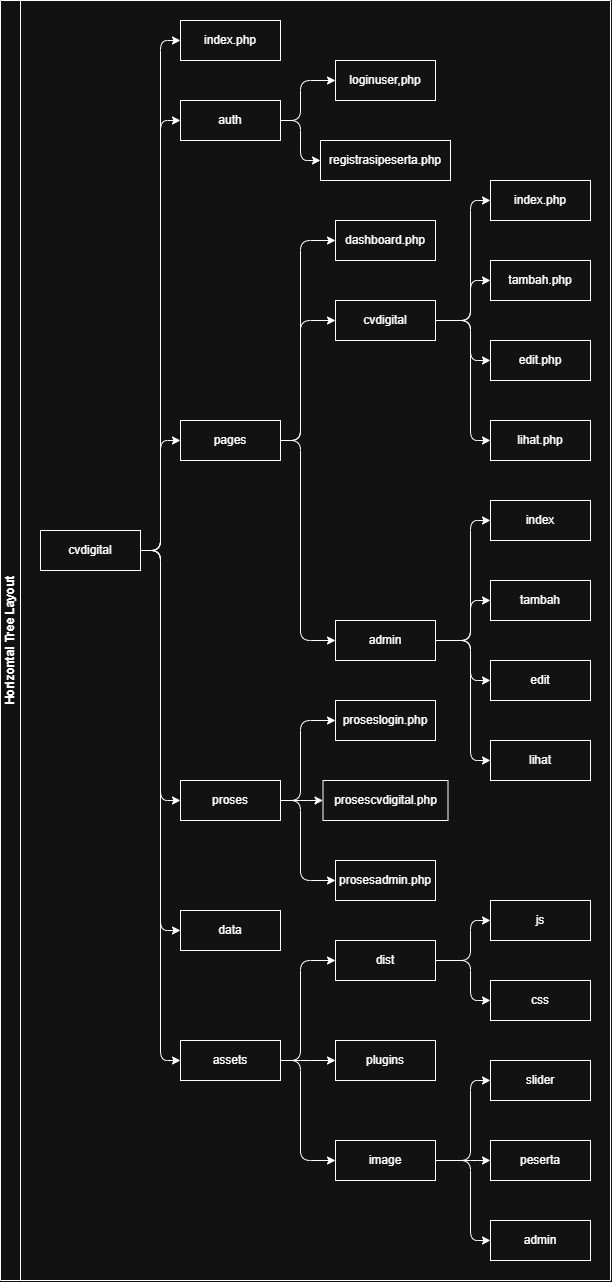

The diagram above was exported from draw.io. Its source (the exported page's mxGraphModel, read from the mxfile embedded in the PNG):
<mxGraphModel dx="1944" dy="661" grid="1" gridSize="10" guides="1" tooltips="1" connect="1" arrows="1" fold="1" page="1" pageScale="1" pageWidth="850" pageHeight="1100" math="0" shadow="0">
  <root>
    <mxCell id="0" />
    <mxCell id="1" parent="0" />
    <mxCell id="P-mOe1WZc1uBYBfFIQso-1" parent="1" style="swimlane;html=1;startSize=20;horizontal=0;resizable=0;fontSize=12;transparentBounds=1;groupPadding=20;containerType=tree;childLayout=%5B%7B%22layout%22%3A%22elkTree%22%2C%22config%22%3A%7B%22elk.direction%22%3A%22RIGHT%22%2C%22elk.spacing.nodeNode%22%3A%2240%22%2C%22elk.spacing.edgeNode%22%3A%2220%22%2C%22elk.padding%22%3A%22%5Btop%3D20%2Cleft%3D40%2Cbottom%3D20%2Cright%3D20%5D%22%2C%22corners%22%3A%22rounded%22%2C%22resizeLayoutRoot%22%3Atrue%2C%22resizeNodes%22%3Afalse%7D%7D%5D;" value="Horizontal Tree Layout" vertex="1">
      <mxGeometry height="930" width="505" as="geometry" />
    </mxCell>
    <mxCell id="P-mOe1WZc1uBYBfFIQso-2" parent="P-mOe1WZc1uBYBfFIQso-1" style="whiteSpace=wrap;html=1;" value="cvdigital" vertex="1">
      <mxGeometry height="40" width="100" x="-230" y="690" as="geometry" />
    </mxCell>
    <mxCell id="P-mOe1WZc1uBYBfFIQso-3" parent="P-mOe1WZc1uBYBfFIQso-1" style="whiteSpace=wrap;html=1;" value="index.php" vertex="1">
      <mxGeometry height="40" width="100" x="-90" y="180" as="geometry" />
    </mxCell>
    <mxCell id="P-mOe1WZc1uBYBfFIQso-4" parent="P-mOe1WZc1uBYBfFIQso-1" style="whiteSpace=wrap;html=1;" value="auth" vertex="1">
      <mxGeometry height="40" width="100" x="-90" y="260" as="geometry" />
    </mxCell>
    <mxCell id="P-mOe1WZc1uBYBfFIQso-5" edge="1" parent="P-mOe1WZc1uBYBfFIQso-1" source="P-mOe1WZc1uBYBfFIQso-2" style="html=1;rounded=1;curved=0;sourcePerimeterSpacing=0;targetPerimeterSpacing=0;startSize=6;endSize=6;exitX=1;exitY=0.5;entryX=0;entryY=0.5;edgeStyle=orthogonalEdgeStyle;" target="P-mOe1WZc1uBYBfFIQso-3" value="">
      <mxGeometry relative="1" as="geometry">
        <Array as="points">
          <mxPoint x="-110" y="710" />
          <mxPoint x="-91.32" y="200" />
        </Array>
      </mxGeometry>
    </mxCell>
    <mxCell id="P-mOe1WZc1uBYBfFIQso-6" edge="1" parent="P-mOe1WZc1uBYBfFIQso-1" source="P-mOe1WZc1uBYBfFIQso-2" style="html=1;rounded=1;curved=0;sourcePerimeterSpacing=0;targetPerimeterSpacing=0;startSize=6;endSize=6;exitX=1;exitY=0.5;entryX=0;entryY=0.5;edgeStyle=orthogonalEdgeStyle;" target="P-mOe1WZc1uBYBfFIQso-4" value="">
      <mxGeometry relative="1" as="geometry">
        <Array as="points">
          <mxPoint x="-110" y="710" />
          <mxPoint x="-91.32" y="280" />
        </Array>
      </mxGeometry>
    </mxCell>
    <mxCell id="P-mOe1WZc1uBYBfFIQso-7" edge="1" parent="P-mOe1WZc1uBYBfFIQso-1" source="P-mOe1WZc1uBYBfFIQso-2" style="rounded=1;orthogonalLoop=1;jettySize=auto;html=1;curved=0;exitX=1;exitY=0.5;entryX=0;entryY=0.5;edgeStyle=orthogonalEdgeStyle;" target="P-mOe1WZc1uBYBfFIQso-8" value="">
      <mxGeometry relative="1" as="geometry">
        <Array as="points">
          <mxPoint x="-110" y="710" />
          <mxPoint x="-91.32" y="600" />
        </Array>
      </mxGeometry>
    </mxCell>
    <mxCell id="P-mOe1WZc1uBYBfFIQso-8" parent="P-mOe1WZc1uBYBfFIQso-1" style="whiteSpace=wrap;html=1;" value="pages" vertex="1">
      <mxGeometry height="40" width="100" x="-90" y="580" as="geometry" />
    </mxCell>
    <mxCell id="P-mOe1WZc1uBYBfFIQso-9" edge="1" parent="P-mOe1WZc1uBYBfFIQso-1" source="P-mOe1WZc1uBYBfFIQso-2" style="rounded=1;orthogonalLoop=1;jettySize=auto;html=1;curved=0;exitX=1;exitY=0.5;entryX=0;entryY=0.5;edgeStyle=orthogonalEdgeStyle;" target="P-mOe1WZc1uBYBfFIQso-10" value="">
      <mxGeometry relative="1" as="geometry">
        <Array as="points">
          <mxPoint x="-110" y="710" />
          <mxPoint x="-91.32" y="960" />
        </Array>
      </mxGeometry>
    </mxCell>
    <mxCell id="P-mOe1WZc1uBYBfFIQso-10" parent="P-mOe1WZc1uBYBfFIQso-1" style="whiteSpace=wrap;html=1;" value="proses" vertex="1">
      <mxGeometry height="40" width="100" x="-90" y="940" as="geometry" />
    </mxCell>
    <mxCell id="P-mOe1WZc1uBYBfFIQso-11" edge="1" parent="P-mOe1WZc1uBYBfFIQso-1" source="P-mOe1WZc1uBYBfFIQso-2" style="rounded=1;orthogonalLoop=1;jettySize=auto;html=1;curved=0;exitX=1;exitY=0.5;entryX=0;entryY=0.5;edgeStyle=orthogonalEdgeStyle;" target="P-mOe1WZc1uBYBfFIQso-12" value="">
      <mxGeometry relative="1" as="geometry">
        <Array as="points">
          <mxPoint x="-110" y="710" />
          <mxPoint x="-91.32" y="1090" />
        </Array>
      </mxGeometry>
    </mxCell>
    <mxCell id="P-mOe1WZc1uBYBfFIQso-12" parent="P-mOe1WZc1uBYBfFIQso-1" style="whiteSpace=wrap;html=1;" value="data" vertex="1">
      <mxGeometry height="40" width="100" x="-90" y="1070" as="geometry" />
    </mxCell>
    <mxCell id="P-mOe1WZc1uBYBfFIQso-13" edge="1" parent="P-mOe1WZc1uBYBfFIQso-1" source="P-mOe1WZc1uBYBfFIQso-4" style="html=1;rounded=1;curved=0;sourcePerimeterSpacing=0;targetPerimeterSpacing=0;startSize=6;endSize=6;exitX=1;exitY=0.5;entryX=0;entryY=0.5;edgeStyle=orthogonalEdgeStyle;" target="P-mOe1WZc1uBYBfFIQso-14" value="">
      <mxGeometry relative="1" as="geometry">
        <Array as="points">
          <mxPoint x="30" y="280" />
          <mxPoint x="30" y="240" />
        </Array>
        <mxPoint x="-130" y="360" as="sourcePoint" />
      </mxGeometry>
    </mxCell>
    <mxCell id="P-mOe1WZc1uBYBfFIQso-14" parent="P-mOe1WZc1uBYBfFIQso-1" style="whiteSpace=wrap;html=1;" value="loginuser,php" vertex="1">
      <mxGeometry height="40" width="100" x="65" y="220" as="geometry" />
    </mxCell>
    <mxCell id="P-mOe1WZc1uBYBfFIQso-15" edge="1" parent="P-mOe1WZc1uBYBfFIQso-1" source="P-mOe1WZc1uBYBfFIQso-2" style="rounded=1;orthogonalLoop=1;jettySize=auto;html=1;curved=0;exitX=1;exitY=0.5;entryX=0;entryY=0.5;edgeStyle=orthogonalEdgeStyle;" target="P-mOe1WZc1uBYBfFIQso-16" value="">
      <mxGeometry relative="1" as="geometry">
        <Array as="points">
          <mxPoint x="-110" y="710" />
          <mxPoint x="-91.32" y="1220" />
        </Array>
      </mxGeometry>
    </mxCell>
    <mxCell id="P-mOe1WZc1uBYBfFIQso-16" parent="P-mOe1WZc1uBYBfFIQso-1" style="whiteSpace=wrap;html=1;" value="assets" vertex="1">
      <mxGeometry height="40" width="100" x="-90" y="1200" as="geometry" />
    </mxCell>
    <mxCell id="P-mOe1WZc1uBYBfFIQso-17" edge="1" parent="P-mOe1WZc1uBYBfFIQso-1" source="P-mOe1WZc1uBYBfFIQso-16" style="rounded=1;orthogonalLoop=1;jettySize=auto;html=1;curved=0;exitX=1;exitY=0.5;entryX=0;entryY=0.5;edgeStyle=orthogonalEdgeStyle;" target="P-mOe1WZc1uBYBfFIQso-18" value="">
      <mxGeometry relative="1" as="geometry">
        <Array as="points">
          <mxPoint x="30" y="1220" />
          <mxPoint x="30" y="1120" />
        </Array>
        <mxPoint x="-130" y="400" as="sourcePoint" />
      </mxGeometry>
    </mxCell>
    <mxCell id="P-mOe1WZc1uBYBfFIQso-18" parent="P-mOe1WZc1uBYBfFIQso-1" style="whiteSpace=wrap;html=1;" value="dist" vertex="1">
      <mxGeometry height="40" width="100" x="65" y="1100" as="geometry" />
    </mxCell>
    <mxCell id="P-mOe1WZc1uBYBfFIQso-19" edge="1" parent="P-mOe1WZc1uBYBfFIQso-1" source="P-mOe1WZc1uBYBfFIQso-16" style="rounded=1;orthogonalLoop=1;jettySize=auto;html=1;curved=0;exitX=1;exitY=0.5;entryX=0;entryY=0.5;edgeStyle=orthogonalEdgeStyle;" target="P-mOe1WZc1uBYBfFIQso-20" value="">
      <mxGeometry relative="1" as="geometry">
        <Array as="points">
          <mxPoint x="30" y="1220" />
          <mxPoint x="30" y="1220" />
        </Array>
        <mxPoint x="-130" y="400" as="sourcePoint" />
      </mxGeometry>
    </mxCell>
    <mxCell id="P-mOe1WZc1uBYBfFIQso-20" parent="P-mOe1WZc1uBYBfFIQso-1" style="whiteSpace=wrap;html=1;" value="plugins" vertex="1">
      <mxGeometry height="40" width="100" x="65" y="1200" as="geometry" />
    </mxCell>
    <mxCell id="P-mOe1WZc1uBYBfFIQso-21" edge="1" parent="P-mOe1WZc1uBYBfFIQso-1" source="P-mOe1WZc1uBYBfFIQso-16" style="rounded=1;orthogonalLoop=1;jettySize=auto;html=1;curved=0;exitX=1;exitY=0.5;entryX=0;entryY=0.5;edgeStyle=orthogonalEdgeStyle;" target="P-mOe1WZc1uBYBfFIQso-22" value="">
      <mxGeometry relative="1" as="geometry">
        <Array as="points">
          <mxPoint x="30" y="1220" />
          <mxPoint x="30" y="1320" />
        </Array>
        <mxPoint x="-130" y="400" as="sourcePoint" />
      </mxGeometry>
    </mxCell>
    <mxCell id="P-mOe1WZc1uBYBfFIQso-22" parent="P-mOe1WZc1uBYBfFIQso-1" style="whiteSpace=wrap;html=1;" value="image" vertex="1">
      <mxGeometry height="40" width="100" x="65" y="1300" as="geometry" />
    </mxCell>
    <mxCell id="P-mOe1WZc1uBYBfFIQso-23" edge="1" parent="P-mOe1WZc1uBYBfFIQso-1" source="P-mOe1WZc1uBYBfFIQso-22" style="rounded=1;orthogonalLoop=1;jettySize=auto;html=1;curved=0;exitX=1;exitY=0.5;entryX=0;entryY=0.5;edgeStyle=orthogonalEdgeStyle;" target="P-mOe1WZc1uBYBfFIQso-24" value="">
      <mxGeometry relative="1" as="geometry">
        <Array as="points">
          <mxPoint x="200" y="1320" />
          <mxPoint x="200" y="1240" />
        </Array>
        <mxPoint x="10" y="600" as="sourcePoint" />
      </mxGeometry>
    </mxCell>
    <mxCell id="P-mOe1WZc1uBYBfFIQso-24" parent="P-mOe1WZc1uBYBfFIQso-1" style="whiteSpace=wrap;html=1;" value="slider" vertex="1">
      <mxGeometry height="40" width="100" x="220" y="1220" as="geometry" />
    </mxCell>
    <mxCell id="P-mOe1WZc1uBYBfFIQso-25" edge="1" parent="P-mOe1WZc1uBYBfFIQso-1" source="P-mOe1WZc1uBYBfFIQso-22" style="rounded=1;orthogonalLoop=1;jettySize=auto;html=1;curved=0;exitX=1;exitY=0.5;entryX=0;entryY=0.5;edgeStyle=orthogonalEdgeStyle;" target="P-mOe1WZc1uBYBfFIQso-26" value="">
      <mxGeometry relative="1" as="geometry">
        <Array as="points">
          <mxPoint x="200" y="1320" />
        </Array>
        <mxPoint x="10" y="600" as="sourcePoint" />
      </mxGeometry>
    </mxCell>
    <mxCell id="P-mOe1WZc1uBYBfFIQso-26" parent="P-mOe1WZc1uBYBfFIQso-1" style="whiteSpace=wrap;html=1;" value="peserta" vertex="1">
      <mxGeometry height="40" width="100" x="220" y="1300" as="geometry" />
    </mxCell>
    <mxCell id="P-mOe1WZc1uBYBfFIQso-27" edge="1" parent="P-mOe1WZc1uBYBfFIQso-1" source="P-mOe1WZc1uBYBfFIQso-22" style="rounded=1;orthogonalLoop=1;jettySize=auto;html=1;curved=0;exitX=1;exitY=0.5;entryX=0;entryY=0.5;edgeStyle=orthogonalEdgeStyle;" target="P-mOe1WZc1uBYBfFIQso-28" value="">
      <mxGeometry relative="1" as="geometry">
        <Array as="points">
          <mxPoint x="200" y="1320" />
          <mxPoint x="200" y="1400" />
        </Array>
        <mxPoint x="10" y="600" as="sourcePoint" />
      </mxGeometry>
    </mxCell>
    <mxCell id="P-mOe1WZc1uBYBfFIQso-28" parent="P-mOe1WZc1uBYBfFIQso-1" style="whiteSpace=wrap;html=1;" value="admin" vertex="1">
      <mxGeometry height="40" width="100" x="220" y="1380" as="geometry" />
    </mxCell>
    <mxCell id="P-mOe1WZc1uBYBfFIQso-29" edge="1" parent="P-mOe1WZc1uBYBfFIQso-1" source="P-mOe1WZc1uBYBfFIQso-4" style="html=1;rounded=1;curved=0;sourcePerimeterSpacing=0;targetPerimeterSpacing=0;startSize=6;endSize=6;exitX=1;exitY=0.5;entryX=0;entryY=0.5;edgeStyle=orthogonalEdgeStyle;" target="P-mOe1WZc1uBYBfFIQso-30" value="">
      <mxGeometry relative="1" as="geometry">
        <Array as="points">
          <mxPoint x="30" y="280" />
          <mxPoint x="30" y="320" />
        </Array>
        <mxPoint x="-130" y="400" as="sourcePoint" />
      </mxGeometry>
    </mxCell>
    <mxCell id="P-mOe1WZc1uBYBfFIQso-30" parent="P-mOe1WZc1uBYBfFIQso-1" style="whiteSpace=wrap;html=1;" value="registrasipeserta.php" vertex="1">
      <mxGeometry height="40" width="130" x="50" y="300" as="geometry" />
    </mxCell>
    <mxCell id="P-mOe1WZc1uBYBfFIQso-31" edge="1" parent="P-mOe1WZc1uBYBfFIQso-1" source="P-mOe1WZc1uBYBfFIQso-8" style="rounded=1;orthogonalLoop=1;jettySize=auto;html=1;curved=0;exitX=1;exitY=0.5;entryX=0;entryY=0.5;edgeStyle=orthogonalEdgeStyle;" target="P-mOe1WZc1uBYBfFIQso-32" value="">
      <mxGeometry relative="1" as="geometry">
        <Array as="points">
          <mxPoint x="30" y="600" />
          <mxPoint x="30" y="400" />
        </Array>
        <mxPoint x="-130" y="400" as="sourcePoint" />
      </mxGeometry>
    </mxCell>
    <mxCell id="P-mOe1WZc1uBYBfFIQso-32" parent="P-mOe1WZc1uBYBfFIQso-1" style="whiteSpace=wrap;html=1;" value="dashboard.php" vertex="1">
      <mxGeometry height="40" width="100" x="65" y="380" as="geometry" />
    </mxCell>
    <mxCell id="P-mOe1WZc1uBYBfFIQso-33" edge="1" parent="P-mOe1WZc1uBYBfFIQso-1" source="P-mOe1WZc1uBYBfFIQso-8" style="rounded=1;orthogonalLoop=1;jettySize=auto;html=1;curved=0;exitX=1;exitY=0.5;entryX=0;entryY=0.5;edgeStyle=orthogonalEdgeStyle;" target="P-mOe1WZc1uBYBfFIQso-34" value="">
      <mxGeometry relative="1" as="geometry">
        <Array as="points">
          <mxPoint x="30" y="600" />
          <mxPoint x="30" y="480" />
        </Array>
        <mxPoint x="-130" y="420" as="sourcePoint" />
      </mxGeometry>
    </mxCell>
    <mxCell id="P-mOe1WZc1uBYBfFIQso-34" parent="P-mOe1WZc1uBYBfFIQso-1" style="whiteSpace=wrap;html=1;" value="cvdigital" vertex="1">
      <mxGeometry height="40" width="100" x="65" y="460" as="geometry" />
    </mxCell>
    <mxCell id="P-mOe1WZc1uBYBfFIQso-35" edge="1" parent="P-mOe1WZc1uBYBfFIQso-1" source="P-mOe1WZc1uBYBfFIQso-8" style="rounded=1;orthogonalLoop=1;jettySize=auto;html=1;curved=0;exitX=1;exitY=0.5;entryX=0;entryY=0.5;edgeStyle=orthogonalEdgeStyle;" target="P-mOe1WZc1uBYBfFIQso-36" value="">
      <mxGeometry relative="1" as="geometry">
        <Array as="points">
          <mxPoint x="30" y="600" />
          <mxPoint x="30" y="800" />
        </Array>
        <mxPoint x="-130" y="440" as="sourcePoint" />
      </mxGeometry>
    </mxCell>
    <mxCell id="P-mOe1WZc1uBYBfFIQso-36" parent="P-mOe1WZc1uBYBfFIQso-1" style="whiteSpace=wrap;html=1;" value="admin" vertex="1">
      <mxGeometry height="40" width="100" x="65" y="780" as="geometry" />
    </mxCell>
    <mxCell id="P-mOe1WZc1uBYBfFIQso-37" edge="1" parent="P-mOe1WZc1uBYBfFIQso-1" source="P-mOe1WZc1uBYBfFIQso-18" style="rounded=1;orthogonalLoop=1;jettySize=auto;html=1;curved=0;exitX=1;exitY=0.5;entryX=0;entryY=0.5;edgeStyle=orthogonalEdgeStyle;" target="P-mOe1WZc1uBYBfFIQso-38" value="">
      <mxGeometry relative="1" as="geometry">
        <Array as="points">
          <mxPoint x="200" y="1120" />
          <mxPoint x="200" y="1080" />
        </Array>
        <mxPoint x="10" y="720" as="sourcePoint" />
      </mxGeometry>
    </mxCell>
    <mxCell id="P-mOe1WZc1uBYBfFIQso-38" parent="P-mOe1WZc1uBYBfFIQso-1" style="whiteSpace=wrap;html=1;" value="js" vertex="1">
      <mxGeometry height="40" width="100" x="220" y="1060" as="geometry" />
    </mxCell>
    <mxCell id="P-mOe1WZc1uBYBfFIQso-39" edge="1" parent="P-mOe1WZc1uBYBfFIQso-1" source="P-mOe1WZc1uBYBfFIQso-18" style="rounded=1;orthogonalLoop=1;jettySize=auto;html=1;curved=0;exitX=1;exitY=0.5;entryX=0;entryY=0.5;edgeStyle=orthogonalEdgeStyle;" target="P-mOe1WZc1uBYBfFIQso-40" value="">
      <mxGeometry relative="1" as="geometry">
        <Array as="points">
          <mxPoint x="200" y="1120" />
          <mxPoint x="200" y="1160" />
        </Array>
        <mxPoint x="10" y="720" as="sourcePoint" />
      </mxGeometry>
    </mxCell>
    <mxCell id="P-mOe1WZc1uBYBfFIQso-40" parent="P-mOe1WZc1uBYBfFIQso-1" style="whiteSpace=wrap;html=1;" value="css" vertex="1">
      <mxGeometry height="40" width="100" x="220" y="1140" as="geometry" />
    </mxCell>
    <mxCell id="P-mOe1WZc1uBYBfFIQso-43" edge="1" parent="P-mOe1WZc1uBYBfFIQso-1" source="P-mOe1WZc1uBYBfFIQso-34" style="rounded=1;orthogonalLoop=1;jettySize=auto;html=1;curved=0;exitX=1;exitY=0.5;entryX=0;entryY=0.5;edgeStyle=orthogonalEdgeStyle;" target="P-mOe1WZc1uBYBfFIQso-44" value="">
      <mxGeometry relative="1" as="geometry">
        <Array as="points">
          <mxPoint x="200" y="480" />
          <mxPoint x="218.68" y="360" />
        </Array>
        <mxPoint x="10" y="480" as="sourcePoint" />
      </mxGeometry>
    </mxCell>
    <mxCell id="P-mOe1WZc1uBYBfFIQso-44" parent="P-mOe1WZc1uBYBfFIQso-1" style="whiteSpace=wrap;html=1;" value="index.php" vertex="1">
      <mxGeometry height="40" width="100" x="220" y="340" as="geometry" />
    </mxCell>
    <mxCell id="P-mOe1WZc1uBYBfFIQso-45" edge="1" parent="P-mOe1WZc1uBYBfFIQso-1" source="P-mOe1WZc1uBYBfFIQso-34" style="rounded=1;orthogonalLoop=1;jettySize=auto;html=1;curved=0;exitX=1;exitY=0.5;entryX=0;entryY=0.5;edgeStyle=orthogonalEdgeStyle;" target="P-mOe1WZc1uBYBfFIQso-46" value="">
      <mxGeometry relative="1" as="geometry">
        <Array as="points">
          <mxPoint x="200" y="480" />
          <mxPoint x="200" y="440" />
        </Array>
        <mxPoint x="10" y="480" as="sourcePoint" />
      </mxGeometry>
    </mxCell>
    <mxCell id="P-mOe1WZc1uBYBfFIQso-46" parent="P-mOe1WZc1uBYBfFIQso-1" style="whiteSpace=wrap;html=1;" value="tambah.php" vertex="1">
      <mxGeometry height="40" width="100" x="220" y="420" as="geometry" />
    </mxCell>
    <mxCell id="P-mOe1WZc1uBYBfFIQso-47" edge="1" parent="P-mOe1WZc1uBYBfFIQso-1" source="P-mOe1WZc1uBYBfFIQso-34" style="rounded=1;orthogonalLoop=1;jettySize=auto;html=1;curved=0;exitX=1;exitY=0.5;entryX=0;entryY=0.5;edgeStyle=orthogonalEdgeStyle;" target="P-mOe1WZc1uBYBfFIQso-48" value="">
      <mxGeometry relative="1" as="geometry">
        <Array as="points">
          <mxPoint x="200" y="480" />
          <mxPoint x="200" y="520" />
        </Array>
        <mxPoint x="10" y="480" as="sourcePoint" />
      </mxGeometry>
    </mxCell>
    <mxCell id="P-mOe1WZc1uBYBfFIQso-48" parent="P-mOe1WZc1uBYBfFIQso-1" style="whiteSpace=wrap;html=1;" value="edit.php" vertex="1">
      <mxGeometry height="40" width="100" x="220" y="500" as="geometry" />
    </mxCell>
    <mxCell id="P-mOe1WZc1uBYBfFIQso-49" edge="1" parent="P-mOe1WZc1uBYBfFIQso-1" source="P-mOe1WZc1uBYBfFIQso-34" style="rounded=1;orthogonalLoop=1;jettySize=auto;html=1;curved=0;exitX=1;exitY=0.5;entryX=0;entryY=0.5;edgeStyle=orthogonalEdgeStyle;" target="P-mOe1WZc1uBYBfFIQso-50" value="">
      <mxGeometry relative="1" as="geometry">
        <Array as="points">
          <mxPoint x="200" y="480" />
          <mxPoint x="218.68" y="600" />
        </Array>
        <mxPoint x="10" y="480" as="sourcePoint" />
      </mxGeometry>
    </mxCell>
    <mxCell id="P-mOe1WZc1uBYBfFIQso-50" parent="P-mOe1WZc1uBYBfFIQso-1" style="whiteSpace=wrap;html=1;" value="lihat.php" vertex="1">
      <mxGeometry height="40" width="100" x="220" y="580" as="geometry" />
    </mxCell>
    <mxCell id="P-mOe1WZc1uBYBfFIQso-63" edge="1" parent="P-mOe1WZc1uBYBfFIQso-1" source="P-mOe1WZc1uBYBfFIQso-10" style="rounded=1;orthogonalLoop=1;jettySize=auto;html=1;curved=0;exitX=1;exitY=0.5;entryX=0;entryY=0.5;edgeStyle=orthogonalEdgeStyle;" target="P-mOe1WZc1uBYBfFIQso-64" value="">
      <mxGeometry relative="1" as="geometry">
        <Array as="points">
          <mxPoint x="30" y="960" />
          <mxPoint x="30" y="880" />
        </Array>
        <mxPoint x="-130" y="510" as="sourcePoint" />
      </mxGeometry>
    </mxCell>
    <mxCell id="P-mOe1WZc1uBYBfFIQso-64" parent="P-mOe1WZc1uBYBfFIQso-1" style="whiteSpace=wrap;html=1;" value="proseslogin.php" vertex="1">
      <mxGeometry height="40" width="100" x="65" y="860" as="geometry" />
    </mxCell>
    <mxCell id="P-mOe1WZc1uBYBfFIQso-65" edge="1" parent="P-mOe1WZc1uBYBfFIQso-1" source="P-mOe1WZc1uBYBfFIQso-10" style="rounded=1;orthogonalLoop=1;jettySize=auto;html=1;curved=0;exitX=1;exitY=0.5;entryX=0;entryY=0.5;edgeStyle=orthogonalEdgeStyle;" target="P-mOe1WZc1uBYBfFIQso-66" value="">
      <mxGeometry relative="1" as="geometry">
        <Array as="points">
          <mxPoint x="30" y="960" />
        </Array>
        <mxPoint x="-130" y="510" as="sourcePoint" />
      </mxGeometry>
    </mxCell>
    <mxCell id="P-mOe1WZc1uBYBfFIQso-66" parent="P-mOe1WZc1uBYBfFIQso-1" style="whiteSpace=wrap;html=1;" value="prosescvdigital.php" vertex="1">
      <mxGeometry height="40" width="125" x="52.5" y="940" as="geometry" />
    </mxCell>
    <mxCell id="P-mOe1WZc1uBYBfFIQso-67" edge="1" parent="P-mOe1WZc1uBYBfFIQso-1" source="P-mOe1WZc1uBYBfFIQso-10" style="rounded=1;orthogonalLoop=1;jettySize=auto;html=1;curved=0;exitX=1;exitY=0.5;entryX=0;entryY=0.5;edgeStyle=orthogonalEdgeStyle;" target="P-mOe1WZc1uBYBfFIQso-68" value="">
      <mxGeometry relative="1" as="geometry">
        <Array as="points">
          <mxPoint x="30" y="960" />
          <mxPoint x="30" y="1040" />
        </Array>
        <mxPoint x="-130" y="550" as="sourcePoint" />
      </mxGeometry>
    </mxCell>
    <mxCell id="P-mOe1WZc1uBYBfFIQso-68" parent="P-mOe1WZc1uBYBfFIQso-1" style="whiteSpace=wrap;html=1;" value="prosesadmin.php" vertex="1">
      <mxGeometry height="40" width="100" x="65" y="1020" as="geometry" />
    </mxCell>
    <mxCell id="P-mOe1WZc1uBYBfFIQso-69" edge="1" parent="P-mOe1WZc1uBYBfFIQso-1" source="P-mOe1WZc1uBYBfFIQso-36" style="rounded=1;orthogonalLoop=1;jettySize=auto;html=1;curved=0;exitX=1;exitY=0.5;entryX=0;entryY=0.5;edgeStyle=orthogonalEdgeStyle;" target="P-mOe1WZc1uBYBfFIQso-70" value="">
      <mxGeometry relative="1" as="geometry">
        <Array as="points">
          <mxPoint x="200" y="800" />
          <mxPoint x="218.68" y="680" />
        </Array>
        <mxPoint x="10" y="480" as="sourcePoint" />
      </mxGeometry>
    </mxCell>
    <mxCell id="P-mOe1WZc1uBYBfFIQso-70" parent="P-mOe1WZc1uBYBfFIQso-1" style="whiteSpace=wrap;html=1;" value="index" vertex="1">
      <mxGeometry height="40" width="100" x="220" y="660" as="geometry" />
    </mxCell>
    <mxCell id="P-mOe1WZc1uBYBfFIQso-71" edge="1" parent="P-mOe1WZc1uBYBfFIQso-1" source="P-mOe1WZc1uBYBfFIQso-36" style="rounded=1;orthogonalLoop=1;jettySize=auto;html=1;curved=0;exitX=1;exitY=0.5;entryX=0;entryY=0.5;edgeStyle=orthogonalEdgeStyle;" target="P-mOe1WZc1uBYBfFIQso-72" value="">
      <mxGeometry relative="1" as="geometry">
        <Array as="points">
          <mxPoint x="200" y="800" />
          <mxPoint x="200" y="760" />
        </Array>
        <mxPoint x="10" y="540" as="sourcePoint" />
      </mxGeometry>
    </mxCell>
    <mxCell id="P-mOe1WZc1uBYBfFIQso-72" parent="P-mOe1WZc1uBYBfFIQso-1" style="whiteSpace=wrap;html=1;" value="tambah" vertex="1">
      <mxGeometry height="40" width="100" x="220" y="740" as="geometry" />
    </mxCell>
    <mxCell id="P-mOe1WZc1uBYBfFIQso-73" edge="1" parent="P-mOe1WZc1uBYBfFIQso-1" source="P-mOe1WZc1uBYBfFIQso-36" style="rounded=1;orthogonalLoop=1;jettySize=auto;html=1;curved=0;exitX=1;exitY=0.5;entryX=0;entryY=0.5;edgeStyle=orthogonalEdgeStyle;" target="P-mOe1WZc1uBYBfFIQso-74" value="">
      <mxGeometry relative="1" as="geometry">
        <Array as="points">
          <mxPoint x="200" y="800" />
          <mxPoint x="200" y="840" />
        </Array>
        <mxPoint x="10" y="560" as="sourcePoint" />
      </mxGeometry>
    </mxCell>
    <mxCell id="P-mOe1WZc1uBYBfFIQso-74" parent="P-mOe1WZc1uBYBfFIQso-1" style="whiteSpace=wrap;html=1;" value="edit" vertex="1">
      <mxGeometry height="40" width="100" x="220" y="820" as="geometry" />
    </mxCell>
    <mxCell id="P-mOe1WZc1uBYBfFIQso-75" edge="1" parent="P-mOe1WZc1uBYBfFIQso-1" source="P-mOe1WZc1uBYBfFIQso-36" style="rounded=1;orthogonalLoop=1;jettySize=auto;html=1;curved=0;exitX=1;exitY=0.5;entryX=0;entryY=0.5;edgeStyle=orthogonalEdgeStyle;" target="P-mOe1WZc1uBYBfFIQso-76" value="">
      <mxGeometry relative="1" as="geometry">
        <Array as="points">
          <mxPoint x="200" y="800" />
          <mxPoint x="218.68" y="920" />
        </Array>
        <mxPoint x="10" y="580" as="sourcePoint" />
      </mxGeometry>
    </mxCell>
    <mxCell id="P-mOe1WZc1uBYBfFIQso-76" parent="P-mOe1WZc1uBYBfFIQso-1" style="whiteSpace=wrap;html=1;" value="lihat" vertex="1">
      <mxGeometry height="40" width="100" x="220" y="900" as="geometry" />
    </mxCell>
  </root>
</mxGraphModel>